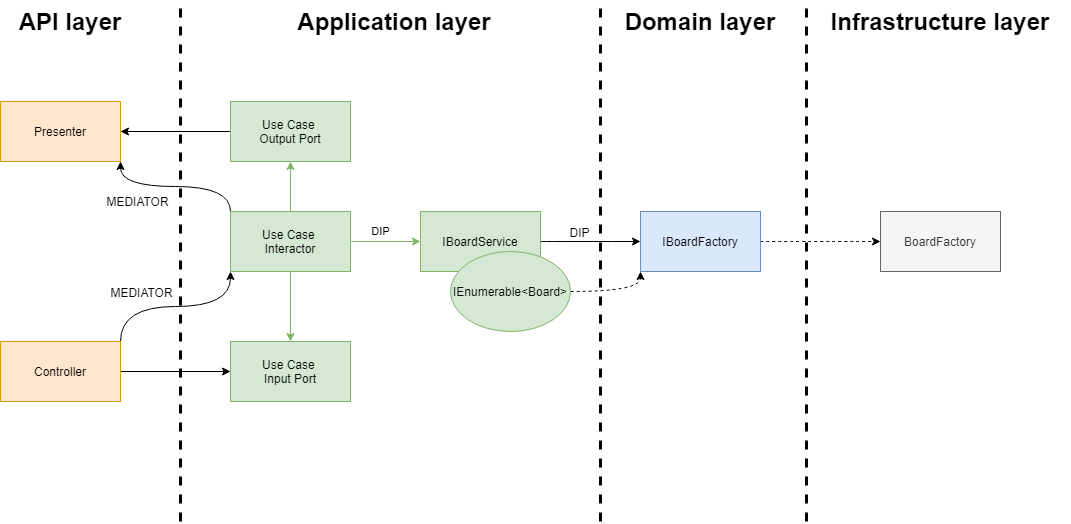

The diagram above was exported from draw.io. Its source (the exported page's mxGraphModel, read from the mxfile embedded in the PNG):
<mxGraphModel dx="1422" dy="1882" grid="1" gridSize="10" guides="1" tooltips="1" connect="1" arrows="1" fold="1" page="1" pageScale="1" pageWidth="827" pageHeight="1169" math="0" shadow="0">
  <root>
    <mxCell id="0" />
    <mxCell id="1" parent="0" />
    <mxCell id="FJhB6dVU-3ZFk-lig-H--1" value="Presenter" style="rounded=0;whiteSpace=wrap;html=1;fillColor=#ffe6cc;strokeColor=#d79b00;" parent="1" vertex="1">
      <mxGeometry x="20" y="100" width="120" height="60" as="geometry" />
    </mxCell>
    <mxCell id="FJhB6dVU-3ZFk-lig-H--12" style="edgeStyle=orthogonalEdgeStyle;rounded=0;orthogonalLoop=1;jettySize=auto;html=1;exitX=1;exitY=0.5;exitDx=0;exitDy=0;" parent="1" source="FJhB6dVU-3ZFk-lig-H--2" target="FJhB6dVU-3ZFk-lig-H--3" edge="1">
      <mxGeometry relative="1" as="geometry" />
    </mxCell>
    <mxCell id="FJhB6dVU-3ZFk-lig-H--20" style="edgeStyle=orthogonalEdgeStyle;rounded=0;orthogonalLoop=1;jettySize=auto;html=1;exitX=1;exitY=0;exitDx=0;exitDy=0;entryX=0;entryY=1;entryDx=0;entryDy=0;curved=1;" parent="1" source="FJhB6dVU-3ZFk-lig-H--2" target="FJhB6dVU-3ZFk-lig-H--5" edge="1">
      <mxGeometry relative="1" as="geometry" />
    </mxCell>
    <mxCell id="FJhB6dVU-3ZFk-lig-H--38" value="MEDIATOR" style="text;html=1;align=center;verticalAlign=middle;resizable=0;points=[];labelBackgroundColor=#ffffff;" parent="FJhB6dVU-3ZFk-lig-H--20" vertex="1" connectable="0">
      <mxGeometry x="-0.6778" y="-14" relative="1" as="geometry">
        <mxPoint x="6" y="-21" as="offset" />
      </mxGeometry>
    </mxCell>
    <mxCell id="FJhB6dVU-3ZFk-lig-H--2" value="Controller" style="rounded=0;whiteSpace=wrap;html=1;fillColor=#ffe6cc;strokeColor=#d79b00;" parent="1" vertex="1">
      <mxGeometry x="20" y="340" width="120" height="60" as="geometry" />
    </mxCell>
    <mxCell id="FJhB6dVU-3ZFk-lig-H--3" value="Use Case&amp;nbsp;&lt;br&gt;Input Port" style="rounded=0;whiteSpace=wrap;html=1;fillColor=#d5e8d4;strokeColor=#82b366;" parent="1" vertex="1">
      <mxGeometry x="250" y="340" width="120" height="60" as="geometry" />
    </mxCell>
    <mxCell id="FJhB6dVU-3ZFk-lig-H--16" style="edgeStyle=orthogonalEdgeStyle;rounded=0;orthogonalLoop=1;jettySize=auto;html=1;exitX=0;exitY=0.5;exitDx=0;exitDy=0;" parent="1" source="FJhB6dVU-3ZFk-lig-H--4" target="FJhB6dVU-3ZFk-lig-H--1" edge="1">
      <mxGeometry relative="1" as="geometry" />
    </mxCell>
    <mxCell id="FJhB6dVU-3ZFk-lig-H--4" value="Use Case&amp;nbsp;&lt;br&gt;Output Port" style="rounded=0;whiteSpace=wrap;html=1;fillColor=#d5e8d4;strokeColor=#82b366;" parent="1" vertex="1">
      <mxGeometry x="250" y="100" width="120" height="60" as="geometry" />
    </mxCell>
    <mxCell id="FJhB6dVU-3ZFk-lig-H--14" style="edgeStyle=orthogonalEdgeStyle;rounded=0;orthogonalLoop=1;jettySize=auto;html=1;exitX=0.5;exitY=1;exitDx=0;exitDy=0;entryX=0.5;entryY=0;entryDx=0;entryDy=0;fillColor=#d5e8d4;strokeColor=#82b366;" parent="1" source="FJhB6dVU-3ZFk-lig-H--5" target="FJhB6dVU-3ZFk-lig-H--3" edge="1">
      <mxGeometry relative="1" as="geometry" />
    </mxCell>
    <mxCell id="FJhB6dVU-3ZFk-lig-H--15" style="edgeStyle=orthogonalEdgeStyle;rounded=0;orthogonalLoop=1;jettySize=auto;html=1;exitX=0.5;exitY=0;exitDx=0;exitDy=0;fillColor=#d5e8d4;strokeColor=#82b366;" parent="1" source="FJhB6dVU-3ZFk-lig-H--5" target="FJhB6dVU-3ZFk-lig-H--4" edge="1">
      <mxGeometry relative="1" as="geometry" />
    </mxCell>
    <mxCell id="FJhB6dVU-3ZFk-lig-H--22" style="edgeStyle=orthogonalEdgeStyle;curved=1;rounded=0;orthogonalLoop=1;jettySize=auto;html=1;exitX=0;exitY=0;exitDx=0;exitDy=0;entryX=1;entryY=1;entryDx=0;entryDy=0;" parent="1" source="FJhB6dVU-3ZFk-lig-H--5" target="FJhB6dVU-3ZFk-lig-H--1" edge="1">
      <mxGeometry relative="1" as="geometry" />
    </mxCell>
    <mxCell id="FJhB6dVU-3ZFk-lig-H--23" value="DIP&lt;br&gt;" style="edgeStyle=orthogonalEdgeStyle;curved=1;rounded=0;orthogonalLoop=1;jettySize=auto;html=1;exitX=1;exitY=0.5;exitDx=0;exitDy=0;entryX=0;entryY=0.5;entryDx=0;entryDy=0;fillColor=#d5e8d4;strokeColor=#82b366;" parent="1" source="FJhB6dVU-3ZFk-lig-H--5" target="FJhB6dVU-3ZFk-lig-H--6" edge="1">
      <mxGeometry x="-0.1429" y="10" relative="1" as="geometry">
        <mxPoint as="offset" />
      </mxGeometry>
    </mxCell>
    <mxCell id="FJhB6dVU-3ZFk-lig-H--5" value="Use Case&amp;nbsp;&lt;br&gt;Interactor" style="rounded=0;whiteSpace=wrap;html=1;fillColor=#d5e8d4;strokeColor=#82b366;" parent="1" vertex="1">
      <mxGeometry x="250" y="210" width="120" height="60" as="geometry" />
    </mxCell>
    <mxCell id="FJhB6dVU-3ZFk-lig-H--24" style="edgeStyle=orthogonalEdgeStyle;curved=1;rounded=0;orthogonalLoop=1;jettySize=auto;html=1;exitX=1;exitY=0.5;exitDx=0;exitDy=0;" parent="1" source="FJhB6dVU-3ZFk-lig-H--6" target="FJhB6dVU-3ZFk-lig-H--10" edge="1">
      <mxGeometry relative="1" as="geometry" />
    </mxCell>
    <mxCell id="FJhB6dVU-3ZFk-lig-H--40" value="DIP" style="text;html=1;align=center;verticalAlign=middle;resizable=0;points=[];labelBackgroundColor=#ffffff;" parent="FJhB6dVU-3ZFk-lig-H--24" vertex="1" connectable="0">
      <mxGeometry x="-0.24" relative="1" as="geometry">
        <mxPoint y="-10" as="offset" />
      </mxGeometry>
    </mxCell>
    <mxCell id="FJhB6dVU-3ZFk-lig-H--6" value="IBoardService" style="rounded=0;whiteSpace=wrap;html=1;fillColor=#d5e8d4;strokeColor=#82b366;" parent="1" vertex="1">
      <mxGeometry x="440" y="210" width="120" height="60" as="geometry" />
    </mxCell>
    <mxCell id="FJhB6dVU-3ZFk-lig-H--29" style="edgeStyle=orthogonalEdgeStyle;curved=1;rounded=0;orthogonalLoop=1;jettySize=auto;html=1;exitX=1;exitY=0.5;exitDx=0;exitDy=0;entryX=0;entryY=1;entryDx=0;entryDy=0;dashed=1;" parent="1" source="FJhB6dVU-3ZFk-lig-H--9" target="FJhB6dVU-3ZFk-lig-H--10" edge="1">
      <mxGeometry relative="1" as="geometry" />
    </mxCell>
    <mxCell id="FJhB6dVU-3ZFk-lig-H--9" value="IEnumerable&amp;lt;Board&amp;gt;" style="ellipse;whiteSpace=wrap;html=1;fillColor=#d5e8d4;strokeColor=#82b366;" parent="1" vertex="1">
      <mxGeometry x="470" y="250" width="120" height="80" as="geometry" />
    </mxCell>
    <mxCell id="FJhB6dVU-3ZFk-lig-H--25" style="edgeStyle=orthogonalEdgeStyle;curved=1;rounded=0;orthogonalLoop=1;jettySize=auto;html=1;exitX=1;exitY=0.5;exitDx=0;exitDy=0;entryX=0;entryY=0.5;entryDx=0;entryDy=0;dashed=1;" parent="1" source="FJhB6dVU-3ZFk-lig-H--10" target="FJhB6dVU-3ZFk-lig-H--11" edge="1">
      <mxGeometry relative="1" as="geometry" />
    </mxCell>
    <mxCell id="FJhB6dVU-3ZFk-lig-H--10" value="IBoardFactory" style="rounded=0;whiteSpace=wrap;html=1;fillColor=#dae8fc;strokeColor=#6c8ebf;" parent="1" vertex="1">
      <mxGeometry x="660" y="210" width="120" height="60" as="geometry" />
    </mxCell>
    <mxCell id="FJhB6dVU-3ZFk-lig-H--11" value="BoardFactory" style="rounded=0;whiteSpace=wrap;html=1;fillColor=#f5f5f5;strokeColor=#666666;fontColor=#333333;" parent="1" vertex="1">
      <mxGeometry x="900" y="210" width="120" height="60" as="geometry" />
    </mxCell>
    <mxCell id="FJhB6dVU-3ZFk-lig-H--30" value="" style="endArrow=none;dashed=1;html=1;strokeWidth=3;" parent="1" edge="1">
      <mxGeometry width="50" height="50" relative="1" as="geometry">
        <mxPoint x="200" y="520" as="sourcePoint" />
        <mxPoint x="200" as="targetPoint" />
      </mxGeometry>
    </mxCell>
    <mxCell id="FJhB6dVU-3ZFk-lig-H--31" value="" style="endArrow=none;dashed=1;html=1;strokeWidth=3;" parent="1" edge="1">
      <mxGeometry width="50" height="50" relative="1" as="geometry">
        <mxPoint x="620" y="520" as="sourcePoint" />
        <mxPoint x="620" as="targetPoint" />
      </mxGeometry>
    </mxCell>
    <mxCell id="FJhB6dVU-3ZFk-lig-H--32" value="" style="endArrow=none;dashed=1;html=1;strokeWidth=3;" parent="1" edge="1">
      <mxGeometry width="50" height="50" relative="1" as="geometry">
        <mxPoint x="826" y="520" as="sourcePoint" />
        <mxPoint x="826" as="targetPoint" />
      </mxGeometry>
    </mxCell>
    <mxCell id="FJhB6dVU-3ZFk-lig-H--33" value="&lt;font style=&quot;font-size: 24px&quot;&gt;&lt;b&gt;API layer&lt;/b&gt;&lt;/font&gt;" style="text;html=1;strokeColor=none;fillColor=none;align=center;verticalAlign=middle;whiteSpace=wrap;rounded=0;" parent="1" vertex="1">
      <mxGeometry x="30" y="10" width="120" height="20" as="geometry" />
    </mxCell>
    <mxCell id="FJhB6dVU-3ZFk-lig-H--35" value="&lt;font style=&quot;font-size: 24px&quot;&gt;&lt;b&gt;Application layer&lt;/b&gt;&lt;/font&gt;" style="text;html=1;strokeColor=none;fillColor=none;align=center;verticalAlign=middle;whiteSpace=wrap;rounded=0;" parent="1" vertex="1">
      <mxGeometry x="284" y="10" width="260" height="20" as="geometry" />
    </mxCell>
    <mxCell id="FJhB6dVU-3ZFk-lig-H--36" value="&lt;font style=&quot;font-size: 24px&quot;&gt;&lt;b&gt;Domain layer&lt;/b&gt;&lt;/font&gt;" style="text;html=1;strokeColor=none;fillColor=none;align=center;verticalAlign=middle;whiteSpace=wrap;rounded=0;" parent="1" vertex="1">
      <mxGeometry x="635" y="10" width="170" height="20" as="geometry" />
    </mxCell>
    <mxCell id="FJhB6dVU-3ZFk-lig-H--37" value="&lt;font style=&quot;font-size: 24px&quot;&gt;&lt;b&gt;Infrastructure layer&lt;/b&gt;&lt;/font&gt;" style="text;html=1;strokeColor=none;fillColor=none;align=center;verticalAlign=middle;whiteSpace=wrap;rounded=0;" parent="1" vertex="1">
      <mxGeometry x="830" y="10" width="260" height="20" as="geometry" />
    </mxCell>
    <mxCell id="FJhB6dVU-3ZFk-lig-H--41" value="MEDIATOR" style="text;html=1;align=center;verticalAlign=middle;resizable=0;points=[];labelBackgroundColor=#ffffff;" parent="1" vertex="1" connectable="0">
      <mxGeometry x="150" y="220" as="geometry">
        <mxPoint x="6" y="-21" as="offset" />
      </mxGeometry>
    </mxCell>
  </root>
</mxGraphModel>